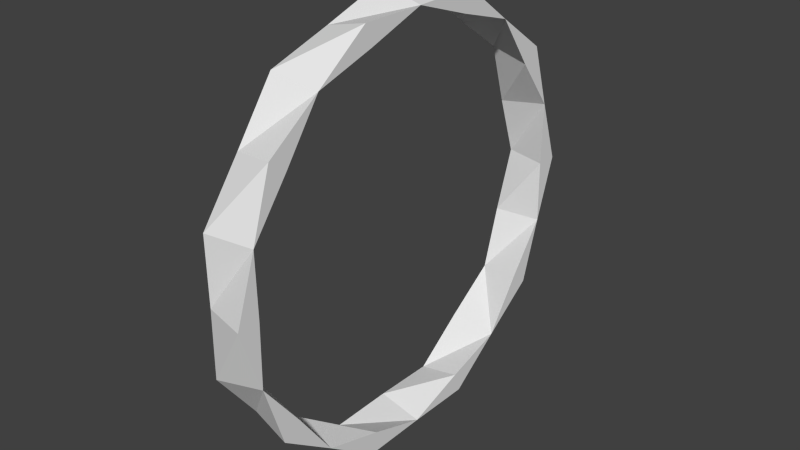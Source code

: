 # Source: Gate7_regular.blend  (saved by Blender 2.74.0; exported with 4.5.12 LTS)
import bpy
from mathutils import Matrix  # noqa: F401  (used for matrix-valued properties, if any)

bpy.ops.wm.read_factory_settings(use_empty=True)
scene = bpy.context.scene
scene.name = 'Scene'

# ---- collections
col_collection_1 = bpy.data.collections.new('Collection 1'); scene.collection.children.link(col_collection_1)

# ---- world
world_world = bpy.data.worlds.new('World'); scene.world = world_world
world_world.color = (0.05088, 0.05088, 0.05088)
world_world.use_sun_shadow = False
world_world.sun_shadow_jitter_overblur = 0.0
world_world.cycles.sampling_method = 'MANUAL'
world_world.cycles.sample_map_resolution = 256

# ---- meshes
me_cylinder_001 = bpy.data.meshes.new('Cylinder.001')
me_cylinder_001.from_pydata([(0.0, 2.371, -0.5), (0.0, 2.5, 0.5), (0.7725, 2.378, -0.5), (0.7328, 2.255, 0.5), (1.394, 1.919, -0.5), (1.469, 2.023, 0.5), (2.023, 1.469, -0.5), (1.919, 1.394, 0.5), (2.255, 0.7328, -0.5), (2.378, 0.7725, 0.5), (2.5, -1.093e-07, -0.5), (2.371, 6.606e-07, 0.5), (2.255, -0.7328, -0.5), (2.378, -0.7725, 0.5), (2.023, -1.469, -0.5), (1.919, -1.394, 0.5), (1.394, -1.919, -0.5), (1.469, -2.023, 0.5), (0.7725, -2.378, -0.5), (0.7328, -2.255, 0.5), (-1.987e-08, -2.371, -0.5), (-8.146e-07, -2.5, 0.5), (-0.7725, -2.378, -0.5), (-0.7328, -2.255, 0.5), (-1.394, -1.919, -0.5), (-1.469, -2.023, 0.5), (-2.023, -1.469, -0.5), (-1.919, -1.394, 0.5), (-2.255, -0.7328, -0.5), (-2.378, -0.7725, 0.5), (-2.5, 2.414e-06, -0.5), (-2.371, 1.192e-06, 0.5), (-2.255, 0.7328, -0.5), (-2.378, 0.7725, 0.5), (-2.023, 1.469, -0.5), (-1.919, 1.394, 0.5), (-1.394, 1.919, -0.5), (-1.469, 2.023, 0.5), (-0.7725, 2.378, -0.5), (-0.7328, 2.255, 0.5), (1.815, 1.318, -0.5), (1.318, 1.815, 0.5), (2.133, 0.6931, 0.5), (2.133, -0.6931, 0.5), (1.318, -1.815, 0.5), (9.537e-07, -2.243, 0.5), (-1.318, -1.815, 0.5), (-2.133, -0.6931, 0.5), (-2.133, 0.6931, 0.5), (-1.318, 1.815, 0.5), (0.0, 2.243, 0.5), (2.243, 1.46e-06, -0.5), (1.815, -1.318, -0.5), (0.6931, -2.133, -0.5), (-0.6931, -2.133, -0.5), (-1.815, -1.318, -0.5), (-2.243, -5.96e-08, -0.5), (-1.815, 1.318, -0.5), (-0.6931, 2.133, -0.5), (0.6931, 2.133, -0.5)], [], [(0, 1, 3, 2), (2, 3, 5, 4), (4, 5, 7, 6), (6, 7, 9, 8), (8, 9, 11, 10), (10, 11, 13, 12), (12, 13, 15, 14), (14, 15, 17, 16), (16, 17, 19, 18), (18, 19, 21, 20), (20, 21, 23, 22), (22, 23, 25, 24), (24, 25, 27, 26), (26, 27, 29, 28), (28, 29, 31, 30), (30, 31, 33, 32), (32, 33, 35, 34), (34, 35, 37, 36), (38, 39, 1, 0), (36, 37, 39, 38), (24, 54, 20, 22), (45, 20, 54, 23), (31, 29, 27, 47), (35, 33, 31, 48), (39, 37, 35, 49), (49, 36, 58, 39), (3, 1, 39, 50), (50, 0, 59, 3), (8, 40, 4, 6), (12, 51, 8, 10), (35, 57, 36, 49), (16, 52, 12, 14), (42, 8, 51, 11), (20, 53, 16, 18), (43, 12, 52, 15), (19, 53, 20, 45), (44, 16, 53, 19), (27, 46, 24, 55), (15, 52, 16, 44), (31, 56, 32, 48), (48, 32, 57, 35), (47, 28, 56, 31), (36, 57, 32, 34), (23, 54, 24, 46), (27, 55, 28, 47), (28, 55, 24, 26), (25, 23, 46, 27), (11, 51, 12, 43), (3, 41, 7, 5), (7, 42, 11, 9), (11, 43, 15, 13), (15, 44, 19, 17), (19, 45, 23, 21), (39, 58, 0, 50), (32, 56, 28, 30), (7, 40, 8, 42), (4, 40, 7, 41), (3, 59, 4, 41), (0, 2, 4, 59), (38, 0, 58, 36)])
_uv = me_cylinder_001.uv_layers.new(name='UVMap')
_uv.uv.foreach_set('vector', [0.3001, 0.06542, 0.3001, 0.0001308, 0.35, 0.002151, 0.35, 0.06744, 0.35, 0.06744, 0.35, 0.002151, 0.4, 0.0001308, 0.4, 0.06542, 0.4, 0.06542, 0.4, 0.0001308, 0.45, 0.002151, 0.45, 0.06744, 0.45, 0.06744, 0.45, 0.002151, 0.5, 0.0001307, 0.5, 0.06542, 0.5, 0.06542, 0.5, 0.0001307, 0.55, 0.002151, 0.55, 0.06744, 0.55, 0.06744, 0.55, 0.002151, 0.6, 0.0001307, 0.6, 0.06542, 0.6, 0.06542, 0.6, 0.0001307, 0.65, 0.002151, 0.65, 0.06744, 0.65, 0.06744, 0.65, 0.002151, 0.6999, 0.0001307, 0.6999, 0.06542, 0.6999, 0.06542, 0.6999, 0.0001307, 0.7499, 0.002151, 0.7499, 0.06744, 0.7499, 0.06744, 0.7499, 0.002151, 0.7999, 0.0001307, 0.7999, 0.06542, 0.7999, 0.06542, 0.7999, 0.0001307, 0.8499, 0.002151, 0.8499, 0.06744, 0.8499, 0.06744, 0.8499, 0.002151, 0.8999, 0.0001307, 0.8999, 0.06542, 0.8999, 0.06542, 0.8999, 0.0001307, 0.9499, 0.002151, 0.9499, 0.06744, 0.9499, 0.06744, 0.9499, 0.002151, 0.9999, 0.0001307, 0.9999, 0.06542, 0.0001307, 0.06542, 0.0001307, 0.000131, 0.05012, 0.002151, 0.05012, 0.06744, 0.05012, 0.06744, 0.05012, 0.002151, 0.1001, 0.0001309, 0.1001, 0.06542, 0.1001, 0.06542, 0.1001, 0.0001309, 0.1501, 0.002151, 0.1501, 0.06744, 0.1501, 0.06744, 0.1501, 0.002151, 0.2001, 0.0001308, 0.2001, 0.06542, 0.2501, 0.06744, 0.2501, 0.002151, 0.3001, 0.0001308, 0.3001, 0.06542, 0.2001, 0.06542, 0.2001, 0.0001308, 0.2501, 0.002151, 0.2501, 0.06744, 0.09528, 0.2198, 0.1427, 0.2198, 0.1902, 0.2214, 0.1425, 0.2364, 0.7588, 0.133, 0.7588, 0.0677, 0.8063, 0.06967, 0.8063, 0.135, 0.1902, 0.2383, 0.1425, 0.2533, 0.09528, 0.2367, 0.1427, 0.2367, 0.1902, 0.2045, 0.1425, 0.2195, 0.09528, 0.2029, 0.1427, 0.2029, 0.1902, 0.1538, 0.1425, 0.1688, 0.09528, 0.1521, 0.1427, 0.1521, 0.1898, 0.133, 0.1898, 0.0677, 0.2372, 0.06967, 0.2372, 0.135, 0.1902, 0.2552, 0.1425, 0.2702, 0.09528, 0.2536, 0.1427, 0.2536, 0.2846, 0.133, 0.2846, 0.0677, 0.3321, 0.06967, 0.3321, 0.135, 0.1904, 0.1352, 0.2379, 0.1352, 0.2853, 0.1368, 0.2376, 0.1519, 0.0001307, 0.1352, 0.04759, 0.1352, 0.09502, 0.1368, 0.04731, 0.1519, 0.1424, 0.135, 0.1424, 0.06967, 0.1898, 0.0677, 0.1898, 0.133, 0.1904, 0.169, 0.2379, 0.169, 0.2853, 0.1707, 0.2376, 0.1857, 0.4743, 0.133, 0.4743, 0.0677, 0.5217, 0.06967, 0.5217, 0.135, 0.0001307, 0.186, 0.04759, 0.186, 0.09502, 0.1876, 0.04731, 0.2026, 0.5692, 0.133, 0.5692, 0.0677, 0.6166, 0.06967, 0.6166, 0.135, 0.7114, 0.135, 0.7114, 0.06967, 0.7588, 0.0677, 0.7588, 0.133, 0.664, 0.133, 0.664, 0.0677, 0.7114, 0.06967, 0.7114, 0.135, 0.9011, 0.135, 0.8537, 0.133, 0.8537, 0.0677, 0.9011, 0.06967, 0.6166, 0.135, 0.6166, 0.06967, 0.664, 0.0677, 0.664, 0.133, 0.04755, 0.135, 0.04755, 0.06967, 0.09497, 0.0677, 0.09497, 0.133, 0.09497, 0.133, 0.09497, 0.0677, 0.1424, 0.06967, 0.1424, 0.135, 0.0001307, 0.133, 0.0001307, 0.0677, 0.04755, 0.06967, 0.04755, 0.135, 0.2853, 0.2702, 0.2379, 0.2702, 0.1904, 0.2686, 0.2382, 0.2536, 0.8063, 0.135, 0.8063, 0.06967, 0.8537, 0.0677, 0.8537, 0.133, 0.9011, 0.135, 0.9011, 0.06967, 0.9485, 0.0677, 0.9485, 0.133, 0.09502, 0.1688, 0.04756, 0.1688, 0.0001307, 0.1672, 0.04785, 0.1521, 0.143, 0.186, 0.1902, 0.2026, 0.1427, 0.2026, 0.09528, 0.201, 0.5217, 0.135, 0.5217, 0.06967, 0.5692, 0.0677, 0.5692, 0.133, 0.0001307, 0.2367, 0.04759, 0.2367, 0.09502, 0.2383, 0.04731, 0.2533, 0.09502, 0.2364, 0.04756, 0.2364, 0.0001307, 0.2348, 0.04785, 0.2198, 0.2853, 0.1688, 0.2379, 0.1688, 0.1904, 0.1672, 0.2382, 0.1521, 0.09502, 0.2195, 0.04756, 0.2195, 0.0001307, 0.2179, 0.04785, 0.2029, 0.09502, 0.1857, 0.04756, 0.1857, 0.0001307, 0.1841, 0.04785, 0.169, 0.2372, 0.135, 0.2372, 0.06967, 0.2846, 0.0677, 0.2846, 0.133, 0.09502, 0.2702, 0.04756, 0.2702, 0.0001307, 0.2686, 0.04785, 0.2536, 0.4269, 0.135, 0.4269, 0.06967, 0.4743, 0.0677, 0.4743, 0.133, 0.3795, 0.0677, 0.4269, 0.06967, 0.4269, 0.135, 0.3795, 0.133, 0.3321, 0.135, 0.3321, 0.06967, 0.3795, 0.0677, 0.3795, 0.133, 0.09528, 0.1841, 0.143, 0.169, 0.1902, 0.1857, 0.1427, 0.1857, 0.143, 0.1352, 0.1902, 0.1519, 0.1427, 0.1519, 0.09528, 0.1502])
me_cylinder_001.use_remesh_preserve_volume = False
me_cylinder_001.use_remesh_preserve_attributes = False
me_cylinder_001.use_mirror_vertex_groups = False
me_cylinder_001.update()

# ---- objects
ob_ringgate1_regular = bpy.data.objects.new('RingGate1_regular', me_cylinder_001)

# ---- transforms, parenting, visibility, modifiers, constraints
ob_ringgate1_regular.location = (0.0, 0.0, 0.0)
ob_ringgate1_regular.rotation_euler = (-0.0, 1.571, 0.0)
ob_ringgate1_regular.scale = (1.0, 1.0, 0.5)
ob_ringgate1_regular.lineart.crease_threshold = 0.0

# ---- collection membership
col_collection_1.objects.link(ob_ringgate1_regular)

# ---- scene / render settings (as saved in the file)
scene.frame_start = 1; scene.frame_end = 250; scene.frame_set(1)
scene.render.engine = 'BLENDER_EEVEE_NEXT'
scene.render.resolution_percentage = 50
scene.render.dither_intensity = 0.0
scene.cycles.use_denoising = False
scene.cycles.samples = 10
scene.cycles.sampling_pattern = 'TABULATED_SOBOL'
scene.cycles.light_sampling_threshold = 0.0
scene.cycles.use_adaptive_sampling = False
scene.cycles.use_light_tree = False
scene.cycles.blur_glossy = 0.0
scene.cycles.pixel_filter_type = 'GAUSSIAN'
scene.cycles.sample_clamp_indirect = 0.0
scene.view_settings.view_transform = 'Standard'
bpy.context.view_layer.update()

# ---- added for rendering (the .blend has no active camera and no usable light): camera, sun
cam_auto = bpy.data.cameras.new('AutoCamera')
cam_auto.lens = 50.0
cam_auto.sensor_width = 36.0
cam_auto.clip_end = 1000.0
ob_auto_camera = bpy.data.objects.new('AutoCamera', cam_auto)
scene.collection.objects.link(ob_auto_camera)
ob_auto_camera.location = (6.55866, -7.87039, 5.24693)
ob_auto_camera.rotation_euler = (1.09748, -7.21219e-08, 0.694738)
scene.camera = ob_auto_camera
light_auto_sun = bpy.data.lights.new('AutoSun', 'SUN')
light_auto_sun.energy = 3.0
light_auto_sun.angle = 0.0523599
ob_auto_sun = bpy.data.objects.new('AutoSun', light_auto_sun)
scene.collection.objects.link(ob_auto_sun)
ob_auto_sun.rotation_euler = (0.872665, 0.174533, 0.523599)
bpy.context.view_layer.update()
